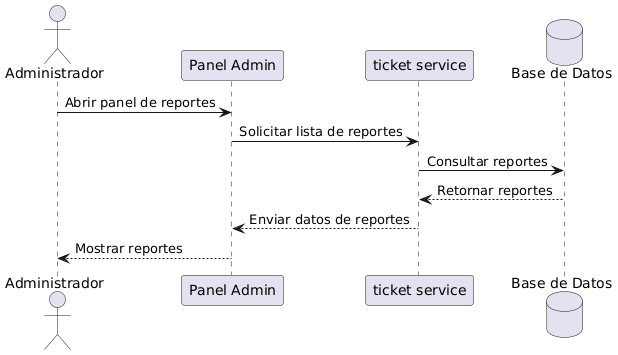

The diagram above was rendered by PlantUML. Its source (embedded in the PNG):
@startuml
actor Administrador as Admin
participant "Panel Admin" as FE
participant "ticket service" as API
database "Base de Datos" as DB

Admin -> FE: Abrir panel de reportes
FE -> API: Solicitar lista de reportes
API -> DB: Consultar reportes
DB --> API: Retornar reportes
API --> FE: Enviar datos de reportes
FE --> Admin: Mostrar reportes
@enduml